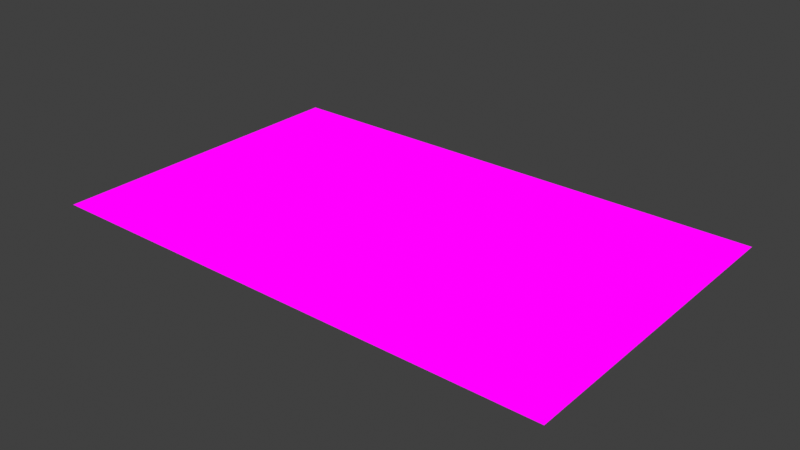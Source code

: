 # Source: VRSL-NoSignalDMXPlane.blend  (saved by Blender 2.90.8; exported with 4.5.12 LTS)
import bpy
from mathutils import Matrix  # noqa: F401  (used for matrix-valued properties, if any)

bpy.ops.wm.read_factory_settings(use_empty=True)
scene = bpy.context.scene
scene.name = 'Scene'

# ---- collections
col_collection = bpy.data.collections.new('Collection'); scene.collection.children.link(col_collection)

# ---- materials (node trees are filled in below, after node groups)
mat_vrsl_nosignaldmxplane = bpy.data.materials.new('VRSL-NoSignalDMXPlane')

# ---- material node trees
mat_vrsl_nosignaldmxplane.use_nodes = True; mat_vrsl_nosignaldmxplane.node_tree.nodes.clear()
_N = mat_vrsl_nosignaldmxplane.node_tree.nodes; _L = mat_vrsl_nosignaldmxplane.node_tree.links
n0 = _N.new('ShaderNodeOutputMaterial'); n0.name = 'Material Output'; n0.location = (300, 300)
n1 = _N.new('ShaderNodeEmission'); n1.name = 'Emission'; n1.location = (10, 300)
n2 = _N.new('ShaderNodeTexImage'); n2.name = 'Image Texture'; n2.location = (-280, 270)
_L.new(n1.outputs[0], n0.inputs[0])
_L.new(n2.outputs[0], n1.inputs[0])
n0.is_active_output = True

# ---- world
world_world = bpy.data.worlds.new('World'); scene.world = world_world
world_world.use_nodes = True; world_world.node_tree.nodes.clear()
_N = world_world.node_tree.nodes; _L = world_world.node_tree.links
n0 = _N.new('ShaderNodeOutputWorld'); n0.name = 'World Output'; n0.location = (300, 300)
n1 = _N.new('ShaderNodeBackground'); n1.name = 'Background'; n1.location = (10, 300)
n1.inputs[0].default_value = (0.05088, 0.05088, 0.05088, 1.0)
_L.new(n1.outputs[0], n0.inputs[0])
n0.is_active_output = True
world_world.color = (0.05088, 0.05088, 0.05088)
world_world.use_sun_shadow = False
world_world.sun_shadow_jitter_overblur = 0.0

# ---- meshes
me_plane = bpy.data.meshes.new('Plane')
me_plane.from_pydata([(-1.0, -0.6257, 0.0), (1.0, -0.6257, 0.0), (-1.0, 0.6257, 0.0), (1.0, 0.6257, 0.0)], [], [(0, 1, 3, 2)])
_uv = me_plane.uv_layers.new(name='UVMap')
_uv.uv.foreach_set('vector', [0.0, 0.0, 0.8913, 0.0, 0.8913, 1.0, 0.0, 1.0])
me_plane.materials.append(mat_vrsl_nosignaldmxplane)
me_plane.use_remesh_fix_poles = True
me_plane.use_remesh_preserve_attributes = False
me_plane.use_mirror_vertex_groups = False
me_plane.update()

# ---- objects
ob_vrsl_nosignaldmxplane = bpy.data.objects.new('VRSL-NoSignalDMXPlane', me_plane)

# ---- transforms, parenting, visibility, modifiers, constraints
ob_vrsl_nosignaldmxplane.location = (0.0, 0.0, 0.0)
ob_vrsl_nosignaldmxplane.lineart.crease_threshold = 0.0

# ---- collection membership
col_collection.objects.link(ob_vrsl_nosignaldmxplane)

# ---- scene / render settings (as saved in the file)
scene.frame_start = 1; scene.frame_end = 250; scene.frame_set(1)
scene.render.engine = 'CYCLES'
scene.cycles.use_denoising = False
scene.cycles.samples = 128
scene.cycles.sampling_pattern = 'TABULATED_SOBOL'
scene.cycles.use_adaptive_sampling = False
scene.cycles.use_light_tree = False
scene.view_settings.view_transform = 'Standard'
bpy.context.view_layer.update()

# ---- added for rendering (the .blend has no active camera): camera
cam_auto = bpy.data.cameras.new('AutoCamera')
cam_auto.lens = 50.0
cam_auto.sensor_width = 36.0
cam_auto.clip_end = 1000.0
ob_auto_camera = bpy.data.objects.new('AutoCamera', cam_auto)
scene.collection.objects.link(ob_auto_camera)
ob_auto_camera.location = (2.18281, -2.61937, 1.74624)
ob_auto_camera.rotation_euler = (1.09748, -7.21219e-08, 0.694738)
scene.camera = ob_auto_camera
bpy.context.view_layer.update()
